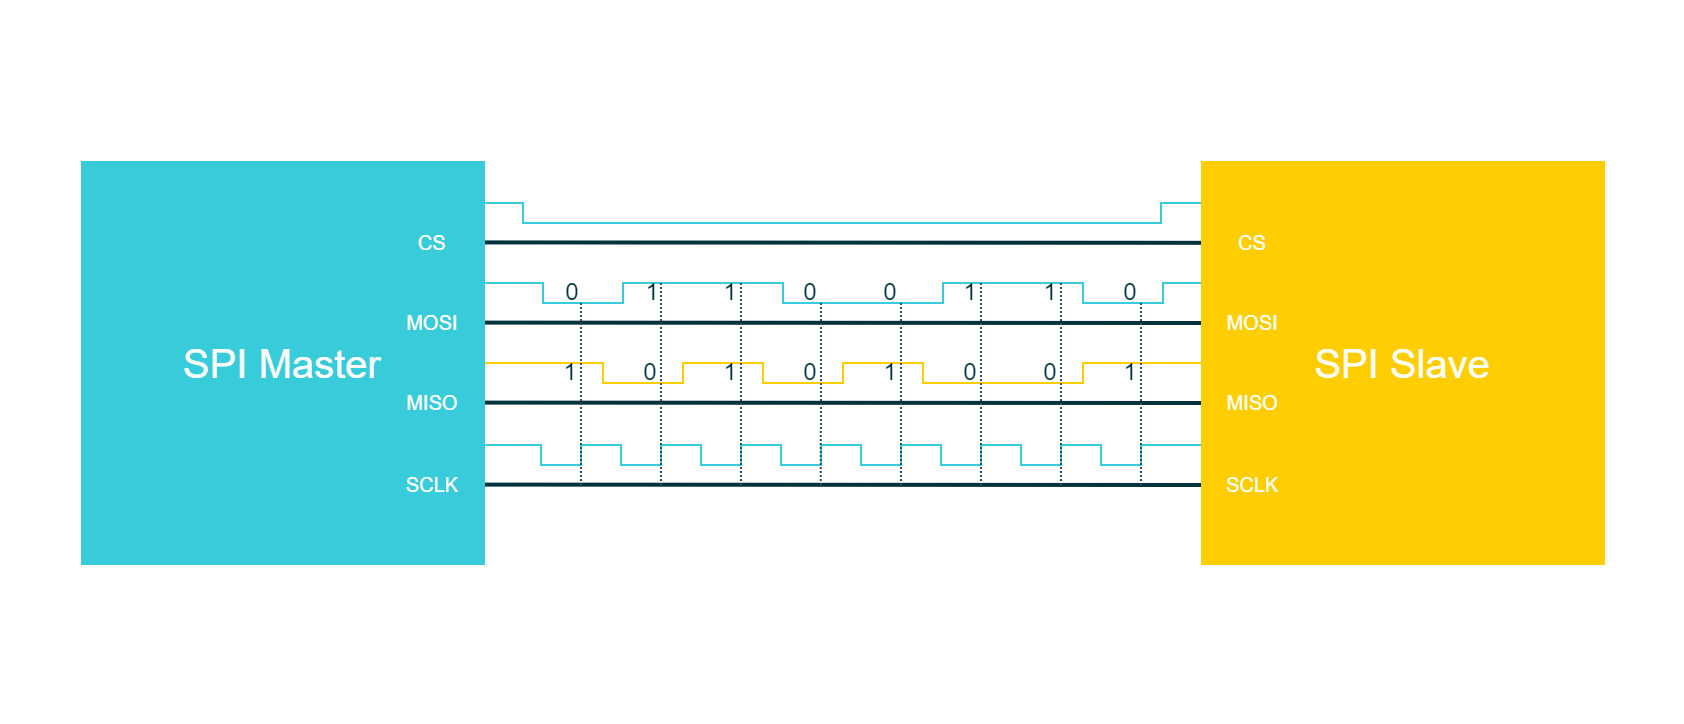

The diagram above was exported from draw.io. Its source (the exported page's mxGraphModel, read from the mxfile embedded in the PNG):
<mxGraphModel dx="643" dy="2018" grid="1" gridSize="10" guides="1" tooltips="1" connect="1" arrows="1" fold="1" page="1" pageScale="1" pageWidth="827" pageHeight="1169" background="#ffffff" math="0" shadow="0">
  <root>
    <mxCell id="0" />
    <mxCell id="1" parent="0" />
    <mxCell id="gvkm3XXBCPuW8nMlBryb-20" value="" style="endArrow=none;html=1;rounded=0;strokeColor=#38CBDA;strokeWidth=1;fontFamily=Arial;fontSize=20;fontColor=#101820;fillColor=#38CBDA;entryX=-0.001;entryY=0.3;entryDx=0;entryDy=0;entryPerimeter=0;" edge="1" parent="1" target="gvkm3XXBCPuW8nMlBryb-7">
      <mxGeometry width="50" height="50" relative="1" as="geometry">
        <mxPoint x="1120" y="140" as="sourcePoint" />
        <mxPoint x="1480" y="150" as="targetPoint" />
        <Array as="points">
          <mxPoint x="1150" y="140" />
          <mxPoint x="1150" y="150" />
          <mxPoint x="1190" y="150" />
          <mxPoint x="1190" y="140" />
          <mxPoint x="1270" y="140" />
          <mxPoint x="1270" y="150" />
          <mxPoint x="1350" y="150" />
          <mxPoint x="1350" y="140" />
          <mxPoint x="1420" y="140" />
          <mxPoint x="1420" y="150" />
          <mxPoint x="1460" y="150" />
          <mxPoint x="1460" y="140" />
          <mxPoint x="1480" y="140" />
        </Array>
      </mxGeometry>
    </mxCell>
    <mxCell id="gvkm3XXBCPuW8nMlBryb-17" value="" style="endArrow=none;html=1;rounded=0;strokeColor=#FFCD00;strokeWidth=1;fontFamily=Arial;fontSize=20;fontColor=#101820;fillColor=#FFCD00;exitX=1;exitY=0.5;exitDx=0;exitDy=0;entryX=0;entryY=0.5;entryDx=0;entryDy=0;" edge="1" parent="1" source="gvkm3XXBCPuW8nMlBryb-1" target="gvkm3XXBCPuW8nMlBryb-7">
      <mxGeometry width="50" height="50" relative="1" as="geometry">
        <mxPoint x="1130" y="180" as="sourcePoint" />
        <mxPoint x="1470" y="180" as="targetPoint" />
        <Array as="points">
          <mxPoint x="1180" y="180" />
          <mxPoint x="1180" y="190" />
          <mxPoint x="1220" y="190" />
          <mxPoint x="1220" y="180" />
          <mxPoint x="1260" y="180" />
          <mxPoint x="1260" y="190" />
          <mxPoint x="1300" y="190" />
          <mxPoint x="1300" y="180" />
          <mxPoint x="1340" y="180" />
          <mxPoint x="1340" y="190" />
          <mxPoint x="1420" y="190" />
          <mxPoint x="1420" y="180" />
        </Array>
      </mxGeometry>
    </mxCell>
    <mxCell id="gvkm3XXBCPuW8nMlBryb-15" value="" style="endArrow=none;html=1;rounded=0;strokeColor=#38CBDA;strokeWidth=1;fontFamily=Arial;fontSize=20;fontColor=#101820;fillColor=#38CBDA;entryX=0;entryY=0.1;entryDx=0;entryDy=0;entryPerimeter=0;exitX=1;exitY=0.1;exitDx=0;exitDy=0;exitPerimeter=0;" edge="1" parent="1" source="gvkm3XXBCPuW8nMlBryb-1" target="gvkm3XXBCPuW8nMlBryb-7">
      <mxGeometry width="50" height="50" relative="1" as="geometry">
        <mxPoint x="1130" y="100" as="sourcePoint" />
        <mxPoint x="1470" y="100" as="targetPoint" />
        <Array as="points">
          <mxPoint x="1140" y="100" />
          <mxPoint x="1140" y="110" />
          <mxPoint x="1149" y="110" />
          <mxPoint x="1319" y="110" />
          <mxPoint x="1399" y="110" />
          <mxPoint x="1439" y="110" />
          <mxPoint x="1459" y="110" />
          <mxPoint x="1459" y="100" />
        </Array>
      </mxGeometry>
    </mxCell>
    <mxCell id="RftmVKrgbPdD1l2B6NQS-228" value="" style="endArrow=none;html=1;strokeWidth=2;exitX=1.001;exitY=0.204;strokeColor=#00313C;fillColor=#00313C;exitDx=0;exitDy=0;exitPerimeter=0;strokeOpacity=100;fillOpacity=100;" parent="1" edge="1">
      <mxGeometry width="50" height="50" relative="1" as="geometry">
        <mxPoint x="1120.2" y="119.70999999999995" as="sourcePoint" />
        <mxPoint x="1480" y="119.91" as="targetPoint" />
        <Array as="points">
          <mxPoint x="1480" y="119.91" />
        </Array>
      </mxGeometry>
    </mxCell>
    <mxCell id="gvkm3XXBCPuW8nMlBryb-12" value="" style="endArrow=none;html=1;strokeWidth=2;exitX=1.001;exitY=0.204;strokeColor=#00313C;fillColor=#00313C;exitDx=0;exitDy=0;exitPerimeter=0;strokeOpacity=100;fillOpacity=100;" edge="1" parent="1">
      <mxGeometry width="50" height="50" relative="1" as="geometry">
        <mxPoint x="1120.1000000000001" y="159.79999999999993" as="sourcePoint" />
        <mxPoint x="1479.9" y="159.99999999999997" as="targetPoint" />
        <Array as="points">
          <mxPoint x="1479.9" y="160" />
        </Array>
      </mxGeometry>
    </mxCell>
    <mxCell id="gvkm3XXBCPuW8nMlBryb-13" value="" style="endArrow=none;html=1;strokeWidth=2;exitX=1.001;exitY=0.204;strokeColor=#00313C;fillColor=#00313C;exitDx=0;exitDy=0;exitPerimeter=0;strokeOpacity=100;fillOpacity=100;" edge="1" parent="1">
      <mxGeometry width="50" height="50" relative="1" as="geometry">
        <mxPoint x="1120.2" y="199.79999999999993" as="sourcePoint" />
        <mxPoint x="1480" y="199.99999999999997" as="targetPoint" />
        <Array as="points">
          <mxPoint x="1480" y="200" />
        </Array>
      </mxGeometry>
    </mxCell>
    <mxCell id="gvkm3XXBCPuW8nMlBryb-14" value="" style="endArrow=none;html=1;strokeWidth=2;exitX=1.001;exitY=0.204;strokeColor=#00313C;fillColor=#00313C;exitDx=0;exitDy=0;exitPerimeter=0;strokeOpacity=100;fillOpacity=100;" edge="1" parent="1">
      <mxGeometry width="50" height="50" relative="1" as="geometry">
        <mxPoint x="1120.1000000000001" y="240.79999999999993" as="sourcePoint" />
        <mxPoint x="1479.9" y="240.99999999999997" as="targetPoint" />
        <Array as="points">
          <mxPoint x="1479.9" y="241" />
        </Array>
      </mxGeometry>
    </mxCell>
    <mxCell id="RftmVKrgbPdD1l2B6NQS-273" value="" style="rounded=0;whiteSpace=wrap;html=1;strokeColor=none;strokeWidth=2;fontFamily=Arial;fontSize=12;fontColor=#FFFFFF;fillColor=none;" parent="1" vertex="1">
      <mxGeometry x="880" width="840" height="360" as="geometry" />
    </mxCell>
    <mxCell id="gvkm3XXBCPuW8nMlBryb-1" value="SPI Master" style="rounded=0;whiteSpace=wrap;html=1;strokeColor=#38CBDA;strokeWidth=2;fontFamily=Arial;fontSize=20;fontColor=#FFFFFF;fillColor=#38CBDA;" vertex="1" parent="1">
      <mxGeometry x="920" y="80" width="200" height="200" as="geometry" />
    </mxCell>
    <mxCell id="gvkm3XXBCPuW8nMlBryb-2" value="&lt;font style=&quot;font-size: 10px;&quot; color=&quot;#ffffff&quot;&gt;MOSI&lt;/font&gt;" style="rounded=0;whiteSpace=wrap;html=1;strokeColor=none;strokeWidth=2;fillColor=none;fontColor=#FFFFFF;" vertex="1" parent="1">
      <mxGeometry x="1080" y="150" width="30" height="20" as="geometry" />
    </mxCell>
    <mxCell id="gvkm3XXBCPuW8nMlBryb-3" value="&lt;font style=&quot;font-size: 10px;&quot; color=&quot;#ffffff&quot;&gt;CS&lt;/font&gt;" style="rounded=0;whiteSpace=wrap;html=1;strokeColor=none;strokeWidth=2;fillColor=none;fontColor=#FFFFFF;" vertex="1" parent="1">
      <mxGeometry x="1080" y="110" width="30" height="20" as="geometry" />
    </mxCell>
    <mxCell id="gvkm3XXBCPuW8nMlBryb-4" value="&lt;font style=&quot;font-size: 10px;&quot; color=&quot;#ffffff&quot;&gt;SCLK&lt;/font&gt;" style="rounded=0;whiteSpace=wrap;html=1;strokeColor=none;strokeWidth=2;fillColor=none;fontColor=#FFFFFF;" vertex="1" parent="1">
      <mxGeometry x="1080" y="231" width="30" height="20" as="geometry" />
    </mxCell>
    <mxCell id="gvkm3XXBCPuW8nMlBryb-5" value="&lt;font style=&quot;font-size: 10px;&quot; color=&quot;#ffffff&quot;&gt;MISO&lt;/font&gt;" style="rounded=0;whiteSpace=wrap;html=1;strokeColor=none;strokeWidth=2;fillColor=none;fontColor=#FFFFFF;labelBackgroundColor=none;" vertex="1" parent="1">
      <mxGeometry x="1080" y="190" width="30" height="20" as="geometry" />
    </mxCell>
    <mxCell id="gvkm3XXBCPuW8nMlBryb-7" value="SPI Slave" style="rounded=0;whiteSpace=wrap;html=1;strokeColor=#FFCD00;strokeWidth=2;fontFamily=Arial;fontSize=20;fontColor=#FFFFFF;fillColor=#FFCD00;" vertex="1" parent="1">
      <mxGeometry x="1480" y="80" width="200" height="200" as="geometry" />
    </mxCell>
    <mxCell id="gvkm3XXBCPuW8nMlBryb-8" value="&lt;font style=&quot;font-size: 10px;&quot; color=&quot;#ffffff&quot;&gt;CS&lt;/font&gt;" style="rounded=0;whiteSpace=wrap;html=1;strokeColor=none;strokeWidth=2;fillColor=none;fontColor=#FFFFFF;" vertex="1" parent="1">
      <mxGeometry x="1490" y="110" width="30" height="20" as="geometry" />
    </mxCell>
    <mxCell id="gvkm3XXBCPuW8nMlBryb-9" value="&lt;font style=&quot;font-size: 10px;&quot; color=&quot;#ffffff&quot;&gt;SCLK&lt;/font&gt;" style="rounded=0;whiteSpace=wrap;html=1;strokeColor=none;strokeWidth=2;fillColor=none;fontColor=#FFFFFF;" vertex="1" parent="1">
      <mxGeometry x="1490" y="231" width="30" height="20" as="geometry" />
    </mxCell>
    <mxCell id="gvkm3XXBCPuW8nMlBryb-10" value="&lt;font style=&quot;font-size: 10px;&quot; color=&quot;#ffffff&quot;&gt;MOSI&lt;/font&gt;" style="rounded=0;whiteSpace=wrap;html=1;strokeColor=none;strokeWidth=2;fillColor=none;fontColor=#FFFFFF;" vertex="1" parent="1">
      <mxGeometry x="1490" y="150" width="30" height="20" as="geometry" />
    </mxCell>
    <mxCell id="gvkm3XXBCPuW8nMlBryb-11" value="&lt;font style=&quot;font-size: 10px;&quot; color=&quot;#ffffff&quot;&gt;MISO&lt;/font&gt;" style="rounded=0;whiteSpace=wrap;html=1;strokeColor=none;strokeWidth=2;fillColor=none;fontColor=#FFFFFF;labelBackgroundColor=none;" vertex="1" parent="1">
      <mxGeometry x="1490" y="190" width="30" height="20" as="geometry" />
    </mxCell>
    <mxCell id="gvkm3XXBCPuW8nMlBryb-21" value="" style="endArrow=none;html=1;rounded=0;strokeColor=#38CBDA;strokeWidth=1;fontFamily=Arial;fontSize=20;fontColor=#101820;fillColor=#38CBDA;" edge="1" parent="1">
      <mxGeometry width="50" height="50" relative="1" as="geometry">
        <mxPoint x="1119" y="221" as="sourcePoint" />
        <mxPoint x="1479" y="221" as="targetPoint" />
        <Array as="points">
          <mxPoint x="1149" y="221" />
          <mxPoint x="1149" y="231" />
          <mxPoint x="1169" y="231" />
          <mxPoint x="1169" y="221" />
          <mxPoint x="1189" y="221" />
          <mxPoint x="1189" y="231" />
          <mxPoint x="1209" y="231" />
          <mxPoint x="1209" y="221" />
          <mxPoint x="1229" y="221" />
          <mxPoint x="1229" y="231" />
          <mxPoint x="1249" y="231" />
          <mxPoint x="1249" y="221" />
          <mxPoint x="1269" y="221" />
          <mxPoint x="1269" y="231" />
          <mxPoint x="1289" y="231" />
          <mxPoint x="1289" y="221" />
          <mxPoint x="1309" y="221" />
          <mxPoint x="1309" y="231" />
          <mxPoint x="1329" y="231" />
          <mxPoint x="1329" y="221" />
          <mxPoint x="1349" y="221" />
          <mxPoint x="1349" y="231" />
          <mxPoint x="1369" y="231" />
          <mxPoint x="1369" y="221" />
          <mxPoint x="1389" y="221" />
          <mxPoint x="1389" y="231" />
          <mxPoint x="1409" y="231" />
          <mxPoint x="1409" y="221" />
          <mxPoint x="1429" y="221" />
          <mxPoint x="1429" y="231" />
          <mxPoint x="1449" y="231" />
          <mxPoint x="1449" y="221" />
        </Array>
      </mxGeometry>
    </mxCell>
    <mxCell id="RftmVKrgbPdD1l2B6NQS-296" value="&lt;font color=&quot;#00313c&quot;&gt;1&lt;/font&gt;" style="rounded=0;whiteSpace=wrap;html=1;labelBackgroundColor=none;strokeColor=none;strokeWidth=4;fillColor=none;fontColor=#3C3521;align=center;verticalAlign=middle;" parent="1" vertex="1">
      <mxGeometry x="1159" y="180" width="10" height="10" as="geometry" />
    </mxCell>
    <mxCell id="gvkm3XXBCPuW8nMlBryb-23" value="" style="endArrow=none;dashed=1;html=1;strokeColor=#264F59;strokeWidth=1;fontColor=#ff5400;fillColor=#264F59;dashPattern=1 1;exitX=1;exitY=0;exitDx=0;exitDy=0;" edge="1" parent="1" source="gvkm3XXBCPuW8nMlBryb-33">
      <mxGeometry width="50" height="50" relative="1" as="geometry">
        <mxPoint x="1249" y="111" as="sourcePoint" />
        <mxPoint x="1249" y="241" as="targetPoint" />
      </mxGeometry>
    </mxCell>
    <mxCell id="gvkm3XXBCPuW8nMlBryb-24" value="" style="endArrow=none;dashed=1;html=1;strokeColor=#264F59;strokeWidth=1;fontColor=#ff5400;fillColor=#264F59;dashPattern=1 1;exitX=1;exitY=1;exitDx=0;exitDy=0;" edge="1" parent="1" source="gvkm3XXBCPuW8nMlBryb-34">
      <mxGeometry width="50" height="50" relative="1" as="geometry">
        <mxPoint x="1288.91" y="111" as="sourcePoint" />
        <mxPoint x="1288.91" y="241" as="targetPoint" />
      </mxGeometry>
    </mxCell>
    <mxCell id="gvkm3XXBCPuW8nMlBryb-25" value="" style="endArrow=none;dashed=1;html=1;strokeColor=#264F59;strokeWidth=1;fontColor=#ff5400;fillColor=#264F59;dashPattern=1 1;exitX=1;exitY=1;exitDx=0;exitDy=0;" edge="1" parent="1" source="gvkm3XXBCPuW8nMlBryb-37">
      <mxGeometry width="50" height="50" relative="1" as="geometry">
        <mxPoint x="1329" y="111" as="sourcePoint" />
        <mxPoint x="1329" y="241" as="targetPoint" />
      </mxGeometry>
    </mxCell>
    <mxCell id="gvkm3XXBCPuW8nMlBryb-26" value="" style="endArrow=none;dashed=1;html=1;strokeColor=#264F59;strokeWidth=1;fontColor=#ff5400;fillColor=#264F59;dashPattern=1 1;exitX=1;exitY=0;exitDx=0;exitDy=0;" edge="1" parent="1" source="gvkm3XXBCPuW8nMlBryb-38">
      <mxGeometry width="50" height="50" relative="1" as="geometry">
        <mxPoint x="1369" y="111" as="sourcePoint" />
        <mxPoint x="1369" y="241" as="targetPoint" />
      </mxGeometry>
    </mxCell>
    <mxCell id="gvkm3XXBCPuW8nMlBryb-27" value="" style="endArrow=none;dashed=1;html=1;strokeColor=#264F59;strokeWidth=1;fontColor=#ff5400;fillColor=#264F59;dashPattern=1 1;exitX=1;exitY=0;exitDx=0;exitDy=0;" edge="1" parent="1" source="gvkm3XXBCPuW8nMlBryb-39">
      <mxGeometry width="50" height="50" relative="1" as="geometry">
        <mxPoint x="1409" y="111" as="sourcePoint" />
        <mxPoint x="1409" y="241" as="targetPoint" />
      </mxGeometry>
    </mxCell>
    <mxCell id="gvkm3XXBCPuW8nMlBryb-28" value="" style="endArrow=none;dashed=1;html=1;strokeColor=#264F59;strokeWidth=1;fontColor=#ff5400;fillColor=#264F59;dashPattern=1 1;exitX=1;exitY=1;exitDx=0;exitDy=0;" edge="1" parent="1" source="gvkm3XXBCPuW8nMlBryb-44">
      <mxGeometry width="50" height="50" relative="1" as="geometry">
        <mxPoint x="1449" y="111" as="sourcePoint" />
        <mxPoint x="1449" y="241" as="targetPoint" />
      </mxGeometry>
    </mxCell>
    <mxCell id="gvkm3XXBCPuW8nMlBryb-29" value="&lt;font color=&quot;#00313c&quot;&gt;0&lt;/font&gt;" style="rounded=0;whiteSpace=wrap;html=1;labelBackgroundColor=none;strokeColor=none;strokeWidth=4;fillColor=none;fontColor=#3C3521;align=center;verticalAlign=middle;" vertex="1" parent="1">
      <mxGeometry x="1160" y="140" width="10" height="10" as="geometry" />
    </mxCell>
    <mxCell id="gvkm3XXBCPuW8nMlBryb-30" value="&lt;font color=&quot;#00313c&quot;&gt;1&lt;/font&gt;" style="rounded=0;whiteSpace=wrap;html=1;labelBackgroundColor=none;strokeColor=none;strokeWidth=4;fillColor=none;fontColor=#3C3521;align=center;verticalAlign=middle;" vertex="1" parent="1">
      <mxGeometry x="1200" y="140" width="10" height="10" as="geometry" />
    </mxCell>
    <mxCell id="gvkm3XXBCPuW8nMlBryb-31" value="&lt;font color=&quot;#00313c&quot;&gt;0&lt;/font&gt;" style="rounded=0;whiteSpace=wrap;html=1;labelBackgroundColor=none;strokeColor=none;strokeWidth=4;fillColor=none;fontColor=#3C3521;align=center;verticalAlign=middle;" vertex="1" parent="1">
      <mxGeometry x="1199" y="180" width="10" height="10" as="geometry" />
    </mxCell>
    <mxCell id="gvkm3XXBCPuW8nMlBryb-32" value="&lt;font color=&quot;#00313c&quot;&gt;1&lt;/font&gt;" style="rounded=0;whiteSpace=wrap;html=1;labelBackgroundColor=none;strokeColor=none;strokeWidth=4;fillColor=none;fontColor=#3C3521;align=center;verticalAlign=middle;" vertex="1" parent="1">
      <mxGeometry x="1239" y="180" width="10" height="10" as="geometry" />
    </mxCell>
    <mxCell id="gvkm3XXBCPuW8nMlBryb-33" value="&lt;font color=&quot;#00313c&quot;&gt;1&lt;/font&gt;" style="rounded=0;whiteSpace=wrap;html=1;labelBackgroundColor=none;strokeColor=none;strokeWidth=4;fillColor=none;fontColor=#3C3521;align=center;verticalAlign=middle;" vertex="1" parent="1">
      <mxGeometry x="1239" y="140" width="10" height="10" as="geometry" />
    </mxCell>
    <mxCell id="gvkm3XXBCPuW8nMlBryb-34" value="&lt;font color=&quot;#00313c&quot;&gt;0&lt;/font&gt;" style="rounded=0;whiteSpace=wrap;html=1;labelBackgroundColor=none;strokeColor=none;strokeWidth=4;fillColor=none;fontColor=#3C3521;align=center;verticalAlign=middle;" vertex="1" parent="1">
      <mxGeometry x="1279" y="140" width="10" height="10" as="geometry" />
    </mxCell>
    <mxCell id="gvkm3XXBCPuW8nMlBryb-35" value="&lt;font color=&quot;#00313c&quot;&gt;0&lt;/font&gt;" style="rounded=0;whiteSpace=wrap;html=1;labelBackgroundColor=none;strokeColor=none;strokeWidth=4;fillColor=none;fontColor=#3C3521;align=center;verticalAlign=middle;" vertex="1" parent="1">
      <mxGeometry x="1279" y="180" width="10" height="10" as="geometry" />
    </mxCell>
    <mxCell id="gvkm3XXBCPuW8nMlBryb-36" value="&lt;font color=&quot;#00313c&quot;&gt;1&lt;/font&gt;" style="rounded=0;whiteSpace=wrap;html=1;labelBackgroundColor=none;strokeColor=none;strokeWidth=4;fillColor=none;fontColor=#3C3521;align=center;verticalAlign=middle;" vertex="1" parent="1">
      <mxGeometry x="1319" y="180" width="10" height="10" as="geometry" />
    </mxCell>
    <mxCell id="gvkm3XXBCPuW8nMlBryb-37" value="&lt;font color=&quot;#00313c&quot;&gt;0&lt;/font&gt;" style="rounded=0;whiteSpace=wrap;html=1;labelBackgroundColor=none;strokeColor=none;strokeWidth=4;fillColor=none;fontColor=#3C3521;align=center;verticalAlign=middle;" vertex="1" parent="1">
      <mxGeometry x="1319" y="140" width="10" height="10" as="geometry" />
    </mxCell>
    <mxCell id="gvkm3XXBCPuW8nMlBryb-38" value="&lt;font color=&quot;#00313c&quot;&gt;1&lt;/font&gt;" style="rounded=0;whiteSpace=wrap;html=1;labelBackgroundColor=none;strokeColor=none;strokeWidth=4;fillColor=none;fontColor=#3C3521;align=center;verticalAlign=middle;" vertex="1" parent="1">
      <mxGeometry x="1359" y="140" width="10" height="10" as="geometry" />
    </mxCell>
    <mxCell id="gvkm3XXBCPuW8nMlBryb-39" value="&lt;font color=&quot;#00313c&quot;&gt;1&lt;/font&gt;" style="rounded=0;whiteSpace=wrap;html=1;labelBackgroundColor=none;strokeColor=none;strokeWidth=4;fillColor=none;fontColor=#3C3521;align=center;verticalAlign=middle;" vertex="1" parent="1">
      <mxGeometry x="1399" y="140" width="10" height="10" as="geometry" />
    </mxCell>
    <mxCell id="gvkm3XXBCPuW8nMlBryb-40" value="&lt;font color=&quot;#00313c&quot;&gt;1&lt;/font&gt;" style="rounded=0;whiteSpace=wrap;html=1;labelBackgroundColor=none;strokeColor=none;strokeWidth=4;fillColor=none;fontColor=#3C3521;align=center;verticalAlign=middle;" vertex="1" parent="1">
      <mxGeometry x="1439" y="180" width="10" height="10" as="geometry" />
    </mxCell>
    <mxCell id="gvkm3XXBCPuW8nMlBryb-41" value="&lt;font color=&quot;#00313c&quot;&gt;0&lt;/font&gt;" style="rounded=0;whiteSpace=wrap;html=1;labelBackgroundColor=none;strokeColor=none;strokeWidth=4;fillColor=none;fontColor=#3C3521;align=center;verticalAlign=middle;" vertex="1" parent="1">
      <mxGeometry x="1359" y="180" width="10" height="10" as="geometry" />
    </mxCell>
    <mxCell id="gvkm3XXBCPuW8nMlBryb-42" value="&lt;font color=&quot;#00313c&quot;&gt;0&lt;/font&gt;" style="rounded=0;whiteSpace=wrap;html=1;labelBackgroundColor=none;strokeColor=none;strokeWidth=4;fillColor=none;fontColor=#3C3521;align=center;verticalAlign=middle;" vertex="1" parent="1">
      <mxGeometry x="1399" y="180" width="10" height="10" as="geometry" />
    </mxCell>
    <mxCell id="gvkm3XXBCPuW8nMlBryb-44" value="&lt;font color=&quot;#00313c&quot;&gt;0&lt;/font&gt;" style="rounded=0;whiteSpace=wrap;html=1;labelBackgroundColor=none;strokeColor=none;strokeWidth=4;fillColor=none;fontColor=#3C3521;align=center;verticalAlign=middle;" vertex="1" parent="1">
      <mxGeometry x="1439" y="140" width="10" height="10" as="geometry" />
    </mxCell>
    <mxCell id="gvkm3XXBCPuW8nMlBryb-45" value="" style="endArrow=none;dashed=1;html=1;strokeColor=#264F59;strokeWidth=1;fontColor=#ff5400;fillColor=#264F59;dashPattern=1 1;exitX=1;exitY=0;exitDx=0;exitDy=0;" edge="1" parent="1">
      <mxGeometry width="50" height="50" relative="1" as="geometry">
        <mxPoint x="1209" y="140" as="sourcePoint" />
        <mxPoint x="1209" y="241" as="targetPoint" />
      </mxGeometry>
    </mxCell>
    <mxCell id="gvkm3XXBCPuW8nMlBryb-46" value="" style="endArrow=none;dashed=1;html=1;strokeColor=#264F59;strokeWidth=1;fontColor=#ff5400;fillColor=#264F59;dashPattern=1 1;exitX=1;exitY=1;exitDx=0;exitDy=0;" edge="1" parent="1">
      <mxGeometry width="50" height="50" relative="1" as="geometry">
        <mxPoint x="1169" y="150" as="sourcePoint" />
        <mxPoint x="1169" y="241" as="targetPoint" />
      </mxGeometry>
    </mxCell>
  </root>
</mxGraphModel>